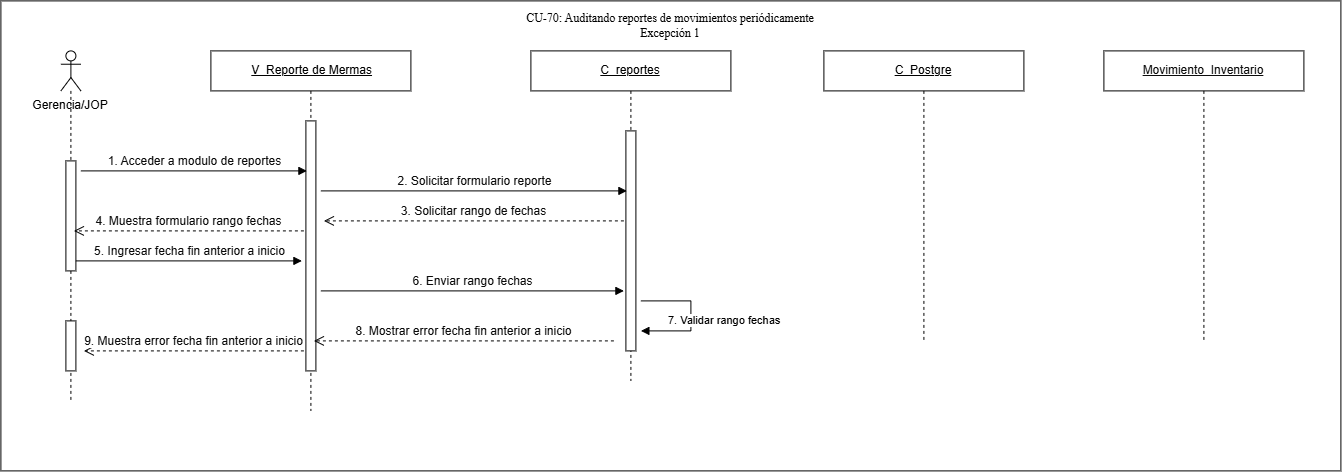

The diagram above was exported from draw.io. Its source (the exported page's mxGraphModel, read from the mxfile embedded in the PNG):
<mxGraphModel dx="1130" dy="988" grid="1" gridSize="10" guides="1" tooltips="1" connect="1" arrows="1" fold="1" page="1" pageScale="1" pageWidth="827" pageHeight="1169" math="0" shadow="0">
  <root>
    <mxCell id="0" />
    <mxCell id="1" parent="0" />
    <mxCell id="w6LHlH08zh4yed2tTPAy-2" parent="1" style="rounded=0;whiteSpace=wrap;html=1;" value="" vertex="1">
      <mxGeometry height="470" width="1340" x="80" y="90" as="geometry" />
    </mxCell>
    <mxCell id="OUbjyJGvLIRMDR2V6Ouj-2" parent="1" style="shape=umlLifeline;perimeter=lifelinePerimeter;whiteSpace=wrap;html=1;container=1;dropTarget=0;collapsible=0;recursiveResize=0;outlineConnect=0;portConstraint=eastwest;participant=umlActor;newEdgeStyle={&quot;curved&quot;:0,&quot;rounded&quot;:0};" value="" vertex="1">
      <mxGeometry height="350" width="20" x="140" y="140" as="geometry" />
    </mxCell>
    <mxCell id="OUbjyJGvLIRMDR2V6Ouj-3" parent="OUbjyJGvLIRMDR2V6Ouj-2" style="html=1;points=[[0,0,0,0,5],[0,1,0,0,-5],[1,0,0,0,5],[1,1,0,0,-5]];perimeter=orthogonalPerimeter;outlineConnect=0;targetShapes=umlLifeline;portConstraint=eastwest;newEdgeStyle={&quot;curved&quot;:0,&quot;rounded&quot;:0};" value="" vertex="1">
      <mxGeometry height="110" width="10" x="5" y="110" as="geometry" />
    </mxCell>
    <mxCell id="OUbjyJGvLIRMDR2V6Ouj-4" parent="OUbjyJGvLIRMDR2V6Ouj-2" style="html=1;points=[[0,0,0,0,5],[0,1,0,0,-5],[1,0,0,0,5],[1,1,0,0,-5]];perimeter=orthogonalPerimeter;outlineConnect=0;targetShapes=umlLifeline;portConstraint=eastwest;newEdgeStyle={&quot;curved&quot;:0,&quot;rounded&quot;:0};" value="" vertex="1">
      <mxGeometry height="50" width="10" x="5" y="270" as="geometry" />
    </mxCell>
    <mxCell id="OUbjyJGvLIRMDR2V6Ouj-5" parent="1" style="text;html=1;whiteSpace=wrap;strokeColor=none;fillColor=none;align=center;verticalAlign=middle;rounded=0;" value="Gerencia/JOP" vertex="1">
      <mxGeometry height="30" width="80" x="110" y="180" as="geometry" />
    </mxCell>
    <mxCell id="OUbjyJGvLIRMDR2V6Ouj-6" parent="1" style="shape=umlLifeline;perimeter=lifelinePerimeter;whiteSpace=wrap;html=1;container=1;dropTarget=0;collapsible=0;recursiveResize=0;outlineConnect=0;portConstraint=eastwest;newEdgeStyle={&quot;curved&quot;:0,&quot;rounded&quot;:0};" value="&amp;nbsp;&lt;u&gt;V&amp;nbsp; Reporte de Mermas&lt;/u&gt;" vertex="1">
      <mxGeometry height="360" width="200" x="290" y="140" as="geometry" />
    </mxCell>
    <mxCell id="OUbjyJGvLIRMDR2V6Ouj-7" parent="OUbjyJGvLIRMDR2V6Ouj-6" style="html=1;points=[[0,0,0,0,5],[0,1,0,0,-5],[1,0,0,0,5],[1,1,0,0,-5]];perimeter=orthogonalPerimeter;outlineConnect=0;targetShapes=umlLifeline;portConstraint=eastwest;newEdgeStyle={&quot;curved&quot;:0,&quot;rounded&quot;:0};" value="" vertex="1">
      <mxGeometry height="250" width="10" x="95" y="70" as="geometry" />
    </mxCell>
    <mxCell id="OUbjyJGvLIRMDR2V6Ouj-8" parent="1" style="shape=umlLifeline;perimeter=lifelinePerimeter;whiteSpace=wrap;html=1;container=1;dropTarget=0;collapsible=0;recursiveResize=0;outlineConnect=0;portConstraint=eastwest;newEdgeStyle={&quot;curved&quot;:0,&quot;rounded&quot;:0};" value="&lt;u&gt;C_reportes&lt;/u&gt;" vertex="1">
      <mxGeometry height="330" width="200" x="610" y="140" as="geometry" />
    </mxCell>
    <mxCell id="OUbjyJGvLIRMDR2V6Ouj-9" parent="OUbjyJGvLIRMDR2V6Ouj-8" style="html=1;points=[[0,0,0,0,5],[0,1,0,0,-5],[1,0,0,0,5],[1,1,0,0,-5]];perimeter=orthogonalPerimeter;outlineConnect=0;targetShapes=umlLifeline;portConstraint=eastwest;newEdgeStyle={&quot;curved&quot;:0,&quot;rounded&quot;:0};" value="" vertex="1">
      <mxGeometry height="220" width="10" x="95" y="80" as="geometry" />
    </mxCell>
    <mxCell id="OUbjyJGvLIRMDR2V6Ouj-10" edge="1" parent="1" style="html=1;verticalAlign=bottom;endArrow=block;curved=0;rounded=0;" value="&lt;span style=&quot;color: rgb(11, 11, 11); font-family: &amp;quot;Anthropic Sans&amp;quot;, sans-serif; text-align: start;&quot;&gt;&lt;font style=&quot;font-size: 12px;&quot;&gt;1. Acceder a modulo de reportes&lt;/font&gt;&lt;/span&gt;">
      <mxGeometry relative="1" width="80" as="geometry">
        <mxPoint x="160" y="260" as="sourcePoint" />
        <mxPoint x="386" y="260" as="targetPoint" />
      </mxGeometry>
    </mxCell>
    <mxCell id="OUbjyJGvLIRMDR2V6Ouj-11" edge="1" parent="1" style="html=1;verticalAlign=bottom;endArrow=block;curved=0;rounded=0;" value="&lt;span style=&quot;color: rgb(11, 11, 11); font-family: &amp;quot;Anthropic Sans&amp;quot;, sans-serif; text-align: start;&quot;&gt;&lt;font style=&quot;font-size: 12px;&quot;&gt;2. Solicitar formulario reporte&lt;/font&gt;&lt;/span&gt;">
      <mxGeometry relative="1" width="80" x="-0.0015" as="geometry">
        <mxPoint as="offset" />
        <mxPoint x="400" y="280" as="sourcePoint" />
        <mxPoint x="706" y="280" as="targetPoint" />
      </mxGeometry>
    </mxCell>
    <mxCell id="OUbjyJGvLIRMDR2V6Ouj-12" edge="1" parent="1" style="html=1;align=left;spacingLeft=2;endArrow=block;rounded=0;edgeStyle=orthogonalEdgeStyle;curved=0;" value="7. Validar rango fechas">
      <mxGeometry relative="1" x="0.6364" y="-10" as="geometry">
        <mxPoint as="offset" />
        <Array as="points">
          <mxPoint x="770" y="390" />
          <mxPoint x="770" y="420" />
        </Array>
        <mxPoint x="720" y="390" as="sourcePoint" />
        <mxPoint x="720" y="420" as="targetPoint" />
      </mxGeometry>
    </mxCell>
    <mxCell id="OUbjyJGvLIRMDR2V6Ouj-13" edge="1" parent="1" style="html=1;verticalAlign=bottom;endArrow=open;dashed=1;endSize=8;curved=0;rounded=0;" value="&lt;span style=&quot;color: rgb(11, 11, 11); font-family: &amp;quot;Anthropic Sans&amp;quot;, sans-serif; text-align: start;&quot;&gt;&lt;font style=&quot;font-size: 12px;&quot;&gt;8. Mostrar error fecha fin anterior a inicio&lt;/font&gt;&lt;/span&gt;">
      <mxGeometry relative="1" as="geometry">
        <mxPoint as="offset" />
        <mxPoint x="693" y="430" as="sourcePoint" />
        <mxPoint x="393" y="430" as="targetPoint" />
      </mxGeometry>
    </mxCell>
    <mxCell id="OUbjyJGvLIRMDR2V6Ouj-14" parent="1" style="shape=umlLifeline;perimeter=lifelinePerimeter;whiteSpace=wrap;html=1;container=1;dropTarget=0;collapsible=0;recursiveResize=0;outlineConnect=0;portConstraint=eastwest;newEdgeStyle={&quot;curved&quot;:0,&quot;rounded&quot;:0};" value="&lt;u&gt;C_Postgre&lt;/u&gt;" vertex="1">
      <mxGeometry height="290" width="200" x="903" y="140" as="geometry" />
    </mxCell>
    <mxCell id="OUbjyJGvLIRMDR2V6Ouj-16" parent="1" style="shape=umlLifeline;perimeter=lifelinePerimeter;whiteSpace=wrap;html=1;container=1;dropTarget=0;collapsible=0;recursiveResize=0;outlineConnect=0;portConstraint=eastwest;newEdgeStyle={&quot;curved&quot;:0,&quot;rounded&quot;:0};" value="&lt;span style=&quot;color: rgb(11, 11, 11); font-family: &amp;quot;Anthropic Sans&amp;quot;, sans-serif; text-align: start; white-space: nowrap;&quot;&gt;&lt;font&gt;&lt;u&gt;Movimiento_Inventario&lt;/u&gt;&lt;/font&gt;&lt;/span&gt;" vertex="1">
      <mxGeometry height="290" width="200" x="1183" y="140" as="geometry" />
    </mxCell>
    <mxCell id="OUbjyJGvLIRMDR2V6Ouj-18" edge="1" parent="1" style="html=1;verticalAlign=bottom;endArrow=open;dashed=1;endSize=8;curved=0;rounded=0;" value="&lt;span style=&quot;color: rgb(11, 11, 11); font-family: &amp;quot;Anthropic Sans&amp;quot;, sans-serif; text-align: start;&quot;&gt;&lt;font style=&quot;font-size: 12px;&quot;&gt;3. Solicitar rango de fechas&lt;/font&gt;&lt;/span&gt;">
      <mxGeometry relative="1" as="geometry">
        <mxPoint x="703" y="310" as="sourcePoint" />
        <mxPoint x="403" y="310" as="targetPoint" />
      </mxGeometry>
    </mxCell>
    <mxCell id="OUbjyJGvLIRMDR2V6Ouj-19" edge="1" parent="1" style="html=1;verticalAlign=bottom;endArrow=open;dashed=1;endSize=8;curved=0;rounded=0;" value="&lt;span style=&quot;color: rgb(11, 11, 11); font-family: &amp;quot;Anthropic Sans&amp;quot;, sans-serif; text-align: start;&quot;&gt;&lt;font style=&quot;font-size: 12px;&quot;&gt;4. Muestra formulario rango fechas&lt;/font&gt;&lt;/span&gt;">
      <mxGeometry relative="1" as="geometry">
        <mxPoint x="383" y="320" as="sourcePoint" />
        <mxPoint x="153" y="320" as="targetPoint" />
      </mxGeometry>
    </mxCell>
    <mxCell id="OUbjyJGvLIRMDR2V6Ouj-20" edge="1" parent="1" style="html=1;verticalAlign=bottom;endArrow=block;curved=0;rounded=0;" value="&lt;span style=&quot;color: rgb(11, 11, 11); font-family: &amp;quot;Anthropic Sans&amp;quot;, sans-serif; text-align: start;&quot;&gt;&lt;font style=&quot;font-size: 12px;&quot;&gt;5. Ingresar fecha fin anterior a inicio&lt;/font&gt;&lt;/span&gt;">
      <mxGeometry relative="1" width="80" as="geometry">
        <mxPoint x="155" y="350" as="sourcePoint" />
        <mxPoint x="381" y="350" as="targetPoint" />
      </mxGeometry>
    </mxCell>
    <mxCell id="OUbjyJGvLIRMDR2V6Ouj-21" edge="1" parent="1" style="html=1;verticalAlign=bottom;endArrow=block;curved=0;rounded=0;" value="&lt;span style=&quot;color: rgb(11, 11, 11); font-family: &amp;quot;Anthropic Sans&amp;quot;, sans-serif; text-align: start;&quot;&gt;&lt;font style=&quot;font-size: 12px;&quot;&gt;6. Enviar rango fechas&lt;/font&gt;&lt;/span&gt;">
      <mxGeometry relative="1" width="80" as="geometry">
        <mxPoint x="400" y="380" as="sourcePoint" />
        <mxPoint x="703" y="380" as="targetPoint" />
      </mxGeometry>
    </mxCell>
    <mxCell id="OUbjyJGvLIRMDR2V6Ouj-22" edge="1" parent="1" style="html=1;verticalAlign=bottom;endArrow=open;dashed=1;endSize=8;curved=0;rounded=0;" value="&lt;span style=&quot;color: rgb(11, 11, 11); font-family: &amp;quot;Anthropic Sans&amp;quot;, sans-serif; text-align: start;&quot;&gt;&lt;font style=&quot;font-size: 12px;&quot;&gt;9. Muestra error fecha fin anterior a inicio&lt;/font&gt;&lt;/span&gt;">
      <mxGeometry relative="1" as="geometry">
        <mxPoint as="offset" />
        <mxPoint x="383" y="440" as="sourcePoint" />
        <mxPoint x="163" y="440" as="targetPoint" />
      </mxGeometry>
    </mxCell>
    <mxCell id="4lhJtEqDKNR6jWnwd7ZI-1" parent="1" style="text;html=1;whiteSpace=wrap;strokeColor=none;fillColor=none;align=center;verticalAlign=middle;rounded=0;" value="&lt;span style=&quot;font-family: &amp;quot;Times New Roman&amp;quot;, serif; white-space: pre-wrap; background-color: rgb(255, 255, 255);&quot;&gt;CU-70: Auditando reportes de movimientos periódicamente&lt;/span&gt;&lt;div&gt;&lt;span style=&quot;background-color: rgb(255, 255, 255);&quot;&gt;&lt;font face=&quot;Times New Roman, serif&quot;&gt;&lt;span style=&quot;font-size: 12px; white-space-collapse: preserve;&quot;&gt;Excepción 1&lt;/span&gt;&lt;/font&gt;&lt;/span&gt;&lt;/div&gt;" vertex="1">
      <mxGeometry height="30" width="300" x="600" y="100" as="geometry" />
    </mxCell>
  </root>
</mxGraphModel>